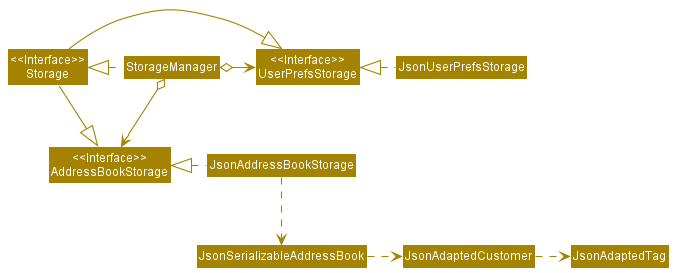

The diagram above was rendered by PlantUML. Its source (embedded in the PNG):
@startuml
!include style.puml
skinparam arrowThickness 1.1
skinparam arrowColor STORAGE_COLOR
skinparam classBackgroundColor STORAGE_COLOR

Class "<<Interface>>\nStorage"
Class "<<Interface>>\nUserPrefsStorage"
Class "<<Interface>>\nAddressBookStorage"

Class StorageManager
Class JsonUserPrefsStorage
Class JsonAddressBookStorage

StorageManager .left.|> "<<Interface>>\nStorage"
StorageManager o-right-> "<<Interface>>\nUserPrefsStorage"
StorageManager o--> "<<Interface>>\nAddressBookStorage"

"<<Interface>>\nStorage" -|> "<<Interface>>\nUserPrefsStorage"
"<<Interface>>\nStorage" -|> "<<Interface>>\nAddressBookStorage"

JsonUserPrefsStorage .left.|> "<<Interface>>\nUserPrefsStorage"
JsonAddressBookStorage .left.|> "<<Interface>>\nAddressBookStorage"
JsonAddressBookStorage .down.> JsonSerializableAddressBook
JsonSerializableAddressBook .right.> JsonAdaptedCustomer
JsonAdaptedCustomer .right.> JsonAdaptedTag
@enduml